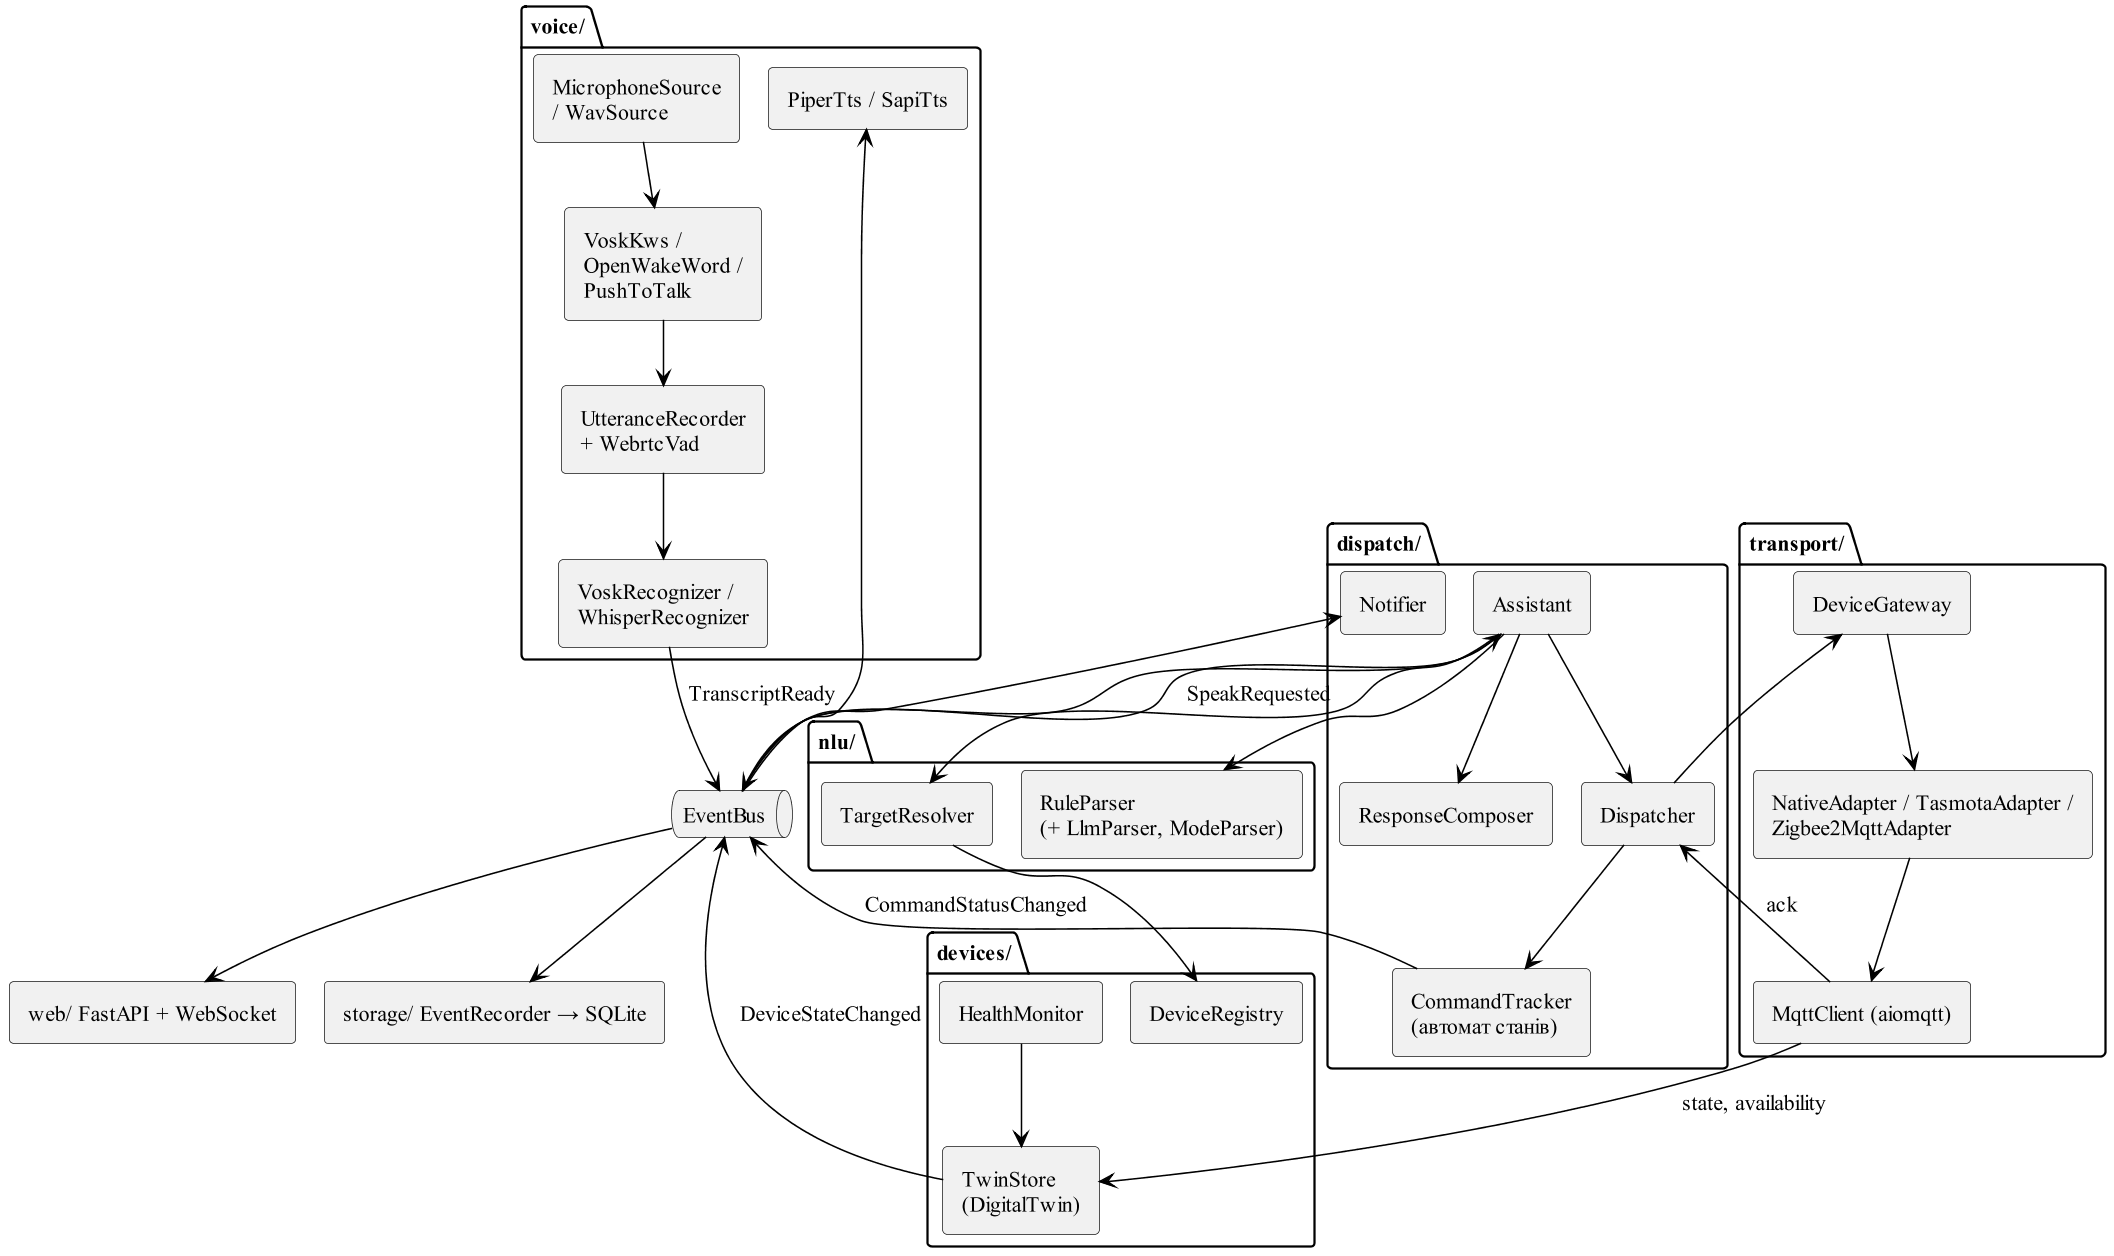

The diagram above was rendered by PlantUML. Its source (embedded in the PNG):
@startuml 02_components
' Рисунок: компоненти процесу асистента (C4, рівень 3) - назви модулів і класів з src/teleckinez
!include _style.iuml
!pragma layout smetana
skinparam componentStyle rectangle

package "voice/" {
  [MicrophoneSource\n/ WavSource] as mic
  [VoskKws /\nOpenWakeWord /\nPushToTalk] as trig
  [UtteranceRecorder\n+ WebrtcVad] as vad
  [VoskRecognizer /\nWhisperRecognizer] as stt
  [PiperTts / SapiTts] as tts
}

package "nlu/" {
  [RuleParser\n(+ LlmParser, ModeParser)] as nlu
  [TargetResolver] as res
}

package "dispatch/" {
  [Assistant] as asst
  [Dispatcher] as disp
  [CommandTracker\n(автомат станів)] as trk
  [ResponseComposer] as resp
  [Notifier] as notif
}

package "devices/" {
  [DeviceRegistry] as reg
  [TwinStore\n(DigitalTwin)] as twin
  [HealthMonitor] as health
}

package "transport/" {
  [DeviceGateway] as gw
  [NativeAdapter / TasmotaAdapter /\nZigbee2MqttAdapter] as adp
  [MqttClient (aiomqtt)] as mqtt
}

queue "EventBus" as bus
[web/ FastAPI + WebSocket] as web
[storage/ EventRecorder → SQLite] as db

mic --> trig
trig --> vad
vad --> stt
stt --> bus : TranscriptReady
bus --> asst
asst --> nlu
asst --> res
res --> reg
asst --> disp
disp --> trk
disp --> gw
gw --> adp
adp --> mqtt
mqtt --> twin : state, availability
mqtt --> disp : ack
twin --> bus : DeviceStateChanged
health --> twin
trk --> bus : CommandStatusChanged
asst --> resp
asst --> bus : SpeakRequested
bus --> tts
bus --> web
bus --> db
bus --> notif
@enduml